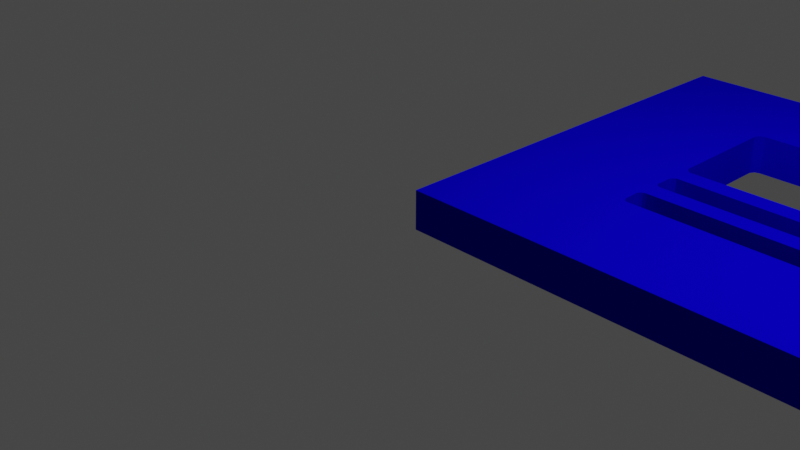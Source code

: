 # Source: jobox.blend  (saved by Blender 3.5.10; exported with 4.5.12 LTS)
import bpy
from mathutils import Matrix  # noqa: F401  (used for matrix-valued properties, if any)

bpy.ops.wm.read_factory_settings(use_empty=True)
scene = bpy.context.scene
scene.name = 'Scene'

# ---- collections
col_collection = bpy.data.collections.new('Collection'); scene.collection.children.link(col_collection)

# ---- materials (node trees are filled in below, after node groups)
mat_material = bpy.data.materials.new('Material')
mat_material.alpha_threshold = 0.0
mat_material.use_transparent_shadow = False
mat_material.diffuse_color = (0.002298, 0.0, 0.6146, 1.0)
mat_material.roughness = 0.5
mat_material.metallic = 0.2925
mat_material.line_color = (0.0, 0.0, 0.0, 1.0)

# ---- material node trees

# ---- world
world_world = bpy.data.worlds.new('World'); scene.world = world_world
world_world.use_nodes = True; world_world.node_tree.nodes.clear()
_N = world_world.node_tree.nodes; _L = world_world.node_tree.links
n0 = _N.new('ShaderNodeOutputWorld'); n0.name = 'World Output'; n0.location = (300, 300)
n1 = _N.new('ShaderNodeBackground'); n1.name = 'Background'; n1.location = (10, 300)
n1.inputs[0].default_value = (0.05088, 0.05088, 0.05088, 1.0)
_L.new(n1.outputs[0], n0.inputs[0])
n0.is_active_output = True
world_world.color = (0.05088, 0.05088, 0.05088)
world_world.use_sun_shadow = False
world_world.sun_shadow_jitter_overblur = 0.0

# ---- cameras
cam_camera = bpy.data.cameras.new('Camera')
cam_camera.clip_end = 100.0
cam_camera.ortho_scale = 7.314

# ---- lights
light_light = bpy.data.lights.new('Light', 'POINT')
light_light.transmission_factor = 0.0
light_light.energy = 1000.0
light_light.shadow_soft_size = 0.1
light_light.shadow_maximum_resolution = 0.006
light_light.use_absolute_resolution = True

# ---- meshes
me_cube = bpy.data.meshes.new('Cube')
me_cube.from_pydata([(0.0, 0.0, 0.0), (0.2908, -0.04859, 0.0), (0.2915, 4.95, 0.0), (5.29, 4.95, 0.0), (5.29, -0.04949, 0.0), (1.81, 1.284, 0.0), (1.806, 1.467, 0.0), (1.817, 1.491, 0.0), (1.844, 1.517, 0.0), (1.881, 1.524, 0.0), (3.703, 1.522, 0.0), (3.744, 1.499, 0.0), (3.754, 1.459, 0.0), (3.754, 1.282, 0.0), (3.742, 1.243, 0.0), (3.698, 1.226, 0.0), (1.865, 1.229, 0.0), (1.833, 1.244, 0.0), (1.885, 1.739, 0.0), (3.68, 1.737, 0.0), (3.735, 1.744, 0.0), (3.759, 1.779, 0.0), (3.759, 1.964, 0.0), (3.746, 1.997, 0.0), (3.711, 2.026, 0.0), (1.874, 2.039, 0.0), (1.84, 2.008, 0.0), (1.827, 1.971, 0.0), (1.825, 1.795, 0.0), (1.841, 1.761, 0.0), (1.878, 2.258, 0.0), (3.682, 2.255, 0.0), (3.733, 2.264, 0.0), (3.757, 2.31, 0.0), (3.756, 3.576, 0.0), (3.755, 3.607, 0.0), (3.729, 3.655, 0.0), (3.683, 3.676, 0.0), (1.905, 3.676, 0.0), (1.85, 3.656, 0.0), (1.821, 3.603, 0.0), (1.82, 2.331, 0.0), (1.839, 2.298, 0.0), (0.2908, -0.04859, 0.4305), (0.2915, 4.95, 0.4305), (5.29, 4.95, 0.4305), (5.29, -0.04949, 0.4305), (1.81, 1.284, 0.4305), (1.806, 1.467, 0.4305), (1.817, 1.491, 0.4305), (1.844, 1.517, 0.4305), (1.881, 1.524, 0.4305), (3.703, 1.522, 0.4305), (3.744, 1.499, 0.4305), (3.754, 1.459, 0.4305), (3.754, 1.282, 0.4305), (3.742, 1.243, 0.4305), (3.698, 1.226, 0.4305), (1.865, 1.229, 0.4305), (1.833, 1.244, 0.4305), (1.885, 1.739, 0.4305), (3.68, 1.737, 0.4305), (3.735, 1.744, 0.4305), (3.759, 1.779, 0.4305), (3.759, 1.964, 0.4305), (3.746, 1.997, 0.4305), (3.711, 2.026, 0.4305), (1.874, 2.039, 0.4305), (1.84, 2.008, 0.4305), (1.827, 1.971, 0.4305), (1.825, 1.795, 0.4305), (1.841, 1.761, 0.4305), (1.878, 2.258, 0.4305), (3.682, 2.255, 0.4305), (3.733, 2.264, 0.4305), (3.757, 2.31, 0.4305), (3.756, 3.576, 0.4305), (3.755, 3.607, 0.4305), (3.729, 3.655, 0.4305), (3.683, 3.676, 0.4305), (1.905, 3.676, 0.4305), (1.85, 3.656, 0.4305), (1.821, 3.603, 0.4305), (1.82, 2.331, 0.4305), (1.839, 2.298, 0.4305)], [(0, 1)], [(2, 1, 5, 6, 28, 27), (5, 1, 4, 14, 15, 16, 17), (3, 22, 21, 20, 11, 12, 13, 14, 4), (6, 7, 8, 9, 18, 29, 28), (11, 20, 19, 10), (10, 19, 18, 9), (34, 33, 35), (23, 33, 34, 35, 3), (22, 23, 3), (38, 39, 40, 41, 2), (30, 42, 41, 2, 27, 26, 25), (23, 24, 31, 32, 33), (24, 31, 30, 25), (38, 2, 3, 35, 36, 37), (44, 69, 70, 48, 47, 43), (47, 59, 58, 57, 56, 46, 43), (45, 46, 56, 55, 54, 53, 62, 63, 64), (48, 70, 71, 60, 51, 50, 49), (53, 52, 61, 62), (52, 51, 60, 61), (76, 77, 75), (65, 45, 77, 76, 75), (64, 45, 65), (80, 44, 83, 82, 81), (72, 67, 68, 69, 44, 83, 84), (65, 75, 74, 73, 66), (66, 67, 72, 73), (80, 79, 78, 77, 45, 44), (18, 19, 61, 60), (7, 6, 48, 49), (32, 31, 73, 74), (19, 20, 62, 61), (8, 7, 49, 50), (33, 32, 74, 75), (20, 21, 63, 62), (9, 8, 50, 51), (21, 22, 64, 63), (10, 9, 51, 52), (23, 22, 64, 65), (11, 10, 52, 53), (36, 35, 77, 78), (24, 23, 65, 66), (35, 33, 75, 77), (12, 11, 53, 54), (37, 36, 78, 79), (24, 25, 67, 66), (13, 12, 54, 55), (38, 37, 79, 80), (25, 26, 68, 67), (14, 13, 55, 56), (39, 38, 80, 81), (1, 2, 44, 43), (26, 27, 69, 68), (15, 14, 56, 57), (40, 39, 81, 82), (3, 2, 44, 45), (27, 28, 70, 69), (16, 15, 57, 58), (41, 40, 82, 83), (3, 4, 46, 45), (28, 29, 71, 70), (17, 16, 58, 59), (41, 42, 84, 83), (4, 1, 43, 46), (29, 18, 60, 71), (5, 17, 59, 47), (42, 30, 72, 84), (6, 5, 47, 48), (30, 31, 73, 72)])
_uv = me_cube.uv_layers.new(name='UVMap')
_uv.uv.foreach_set('vector', [0.0, 0.0, 0.0, 0.0, 0.0, 0.0, 0.0, 0.0, 0.0, 0.0, 0.0, 0.0, 0.0, 0.0, 0.0, 0.0, 0.0, 0.0, 0.0, 0.0, 0.0, 0.0, 0.0, 0.0, 0.0, 0.0, 0.0, 0.0, 0.0, 0.0, 0.0, 0.0, 0.0, 0.0, 0.0, 0.0, 0.0, 0.0, 0.0, 0.0, 0.0, 0.0, 0.0, 0.0, 0.0, 0.0, 0.0, 0.0, 0.0, 0.0, 0.0, 0.0, 0.0, 0.0, 0.0, 0.0, 0.0, 0.0, 0.0, 0.0, 0.0, 0.0, 0.0, 0.0, 0.0, 0.0, 0.0, 0.0, 0.0, 0.0, 0.0, 0.0, 0.0, 0.0, 0.0, 0.0, 0.0, 0.0, 0.0, 0.0, 0.0, 0.0, 0.0, 0.0, 0.0, 0.0, 0.0, 0.0, 0.0, 0.0, 0.0, 0.0, 0.0, 0.0, 0.0, 0.0, 0.0, 0.0, 0.0, 0.0, 0.0, 0.0, 0.0, 0.0, 0.0, 0.0, 0.0, 0.0, 0.0, 0.0, 0.0, 0.0, 0.0, 0.0, 0.0, 0.0, 0.0, 0.0, 0.0, 0.0, 0.0, 0.0, 0.0, 0.0, 0.0, 0.0, 0.0, 0.0, 0.0, 0.0, 0.0, 0.0, 0.0, 0.0, 0.0, 0.0, 0.0, 0.0, 0.0, 0.0, 0.0, 0.0, 0.0, 0.0, 0.0, 0.0, 0.0, 0.0, 0.0, 0.0, 0.0, 0.0, 0.0, 0.0, 0.0, 0.0, 0.0, 0.0, 0.0, 0.0, 0.0, 0.0, 0.0, 0.0, 0.0, 0.0, 0.0, 0.0, 0.0, 0.0, 0.0, 0.0, 0.0, 0.0, 0.0, 0.0, 0.0, 0.0, 0.0, 0.0, 0.0, 0.0, 0.0, 0.0, 0.0, 0.0, 0.0, 0.0, 0.0, 0.0, 0.0, 0.0, 0.0, 0.0, 0.0, 0.0, 0.0, 0.0, 0.0, 0.0, 0.0, 0.0, 0.0, 0.0, 0.0, 0.0, 0.0, 0.0, 0.0, 0.0, 0.0, 0.0, 0.0, 0.0, 0.0, 0.0, 0.0, 0.0, 0.0, 0.0, 0.0, 0.0, 0.0, 0.0, 0.0, 0.0, 0.0, 0.0, 0.0, 0.0, 0.0, 0.0, 0.0, 0.0, 0.0, 0.0, 0.0, 0.0, 0.0, 0.0, 0.0, 0.0, 0.0, 0.0, 0.0, 0.0, 0.0, 0.0, 0.0, 0.0, 0.0, 0.0, 0.0, 0.0, 0.0, 0.0, 0.0, 0.0, 0.0, 0.0, 0.0, 0.0, 0.0, 0.0, 0.0, 0.0, 0.0, 0.0, 0.0, 0.0, 0.0, 0.0, 0.0, 0.0, 0.0, 0.0, 0.0, 0.0, 0.0, 0.0, 0.0, 0.0, 0.0, 0.0, 0.0, 0.0, 0.0, 0.0, 0.0, 0.0, 0.0, 0.0, 0.0, 0.0, 0.0, 0.0, 0.0, 0.0, 0.0, 0.0, 0.0, 0.0, 0.0, 0.0, 0.0, 0.0, 0.0, 0.0, 0.0, 0.0, 0.0, 0.0, 0.0, 0.0, 0.0, 0.0, 0.0, 0.0, 0.0, 0.0, 0.0, 0.0, 0.0, 0.0, 0.0, 0.0, 0.0, 0.0, 0.0, 0.0, 0.0, 0.0, 0.0, 0.0, 0.0, 0.0, 0.0, 0.0, 0.0, 0.0, 0.0, 0.0, 0.0, 0.0, 0.0, 0.0, 0.0, 0.0, 0.0, 0.0, 0.0, 0.0, 0.0, 0.0, 0.0, 0.0, 0.0, 0.0, 0.0, 0.0, 0.0, 0.0, 0.0, 0.0, 0.0, 0.0, 0.0, 0.0, 0.0, 0.0, 0.0, 0.0, 0.0, 0.0, 0.0, 0.0, 0.0, 0.0, 0.0, 0.0, 0.0, 0.0, 0.0, 0.0, 0.0, 0.0, 0.0, 0.0, 0.0, 0.0, 0.0, 0.0, 0.0, 0.0, 0.0, 0.0, 0.0, 0.0, 0.0, 0.0, 0.0, 0.0, 0.0, 0.0, 0.0, 0.0, 0.0, 0.0, 0.0, 0.0, 0.0, 0.0, 0.0, 0.0, 0.0, 0.0, 0.0, 0.0, 0.0, 0.0, 0.0, 0.0, 0.0, 0.0, 0.0, 0.0, 0.0, 0.0, 0.0, 0.0, 0.0, 0.0, 0.0, 0.0, 0.0, 0.0, 0.0, 0.0, 0.0, 0.0, 0.0, 0.0, 0.0, 0.0, 0.0, 0.0, 0.0, 0.0, 0.0, 0.0, 0.0, 0.0, 0.0, 0.0, 0.0, 0.0, 0.0, 0.0, 0.0, 0.0, 0.0, 0.0, 0.0, 0.0, 0.0, 0.0, 0.0, 0.0, 0.0, 0.0, 0.0, 0.0, 0.0, 0.0, 0.0, 0.0, 0.0, 0.0, 0.0, 0.0, 0.0, 0.0, 0.0, 0.0, 0.0, 0.0, 0.0, 0.0, 0.0, 0.0, 0.0, 0.0, 0.0, 0.0, 0.0, 0.0, 0.0, 0.0, 0.0, 0.0, 0.0, 0.0, 0.0, 0.0, 0.0, 0.0, 0.0, 0.0, 0.0, 0.0, 0.0, 0.0, 0.0, 0.0, 0.0, 0.0, 0.0, 0.0, 0.0, 0.0, 0.0, 0.0, 0.0, 0.0, 0.0, 0.0, 0.0, 0.0, 0.0, 0.0, 0.0, 0.0, 0.0, 0.0, 0.0, 0.0, 0.0, 0.0, 0.0, 0.0, 0.0, 0.0, 0.0, 0.0, 0.0, 0.0, 0.0, 0.0, 0.0, 0.0, 0.0, 0.0, 0.0, 0.0, 0.0, 0.0, 0.0, 0.0, 0.0, 0.0, 0.0, 0.0, 0.0, 0.0, 0.0, 0.0, 0.0, 0.0, 0.0, 0.0, 0.0, 0.0, 0.0, 0.0, 0.0, 0.0, 0.0, 0.0, 0.0, 0.0, 0.0, 0.0, 0.0, 0.0, 0.0, 0.0, 0.0, 0.0, 0.0, 0.0, 0.0, 0.0, 0.0, 0.0, 0.0, 0.0, 0.0, 0.0, 0.0, 0.0, 0.0, 0.0, 0.0, 0.0, 0.0, 0.0, 0.0, 0.0, 0.0, 0.0, 0.0, 0.0, 0.0, 0.0, 0.0, 0.0, 0.0, 0.0, 0.0, 0.0, 0.0, 0.0, 0.0, 0.0, 0.0, 0.0, 0.0, 0.0])
me_cube.materials.append(mat_material)
me_cube.use_mirror_vertex_groups = False
me_cube.update()

# ---- objects
ob_cube = bpy.data.objects.new('Cube', me_cube)
ob_light = bpy.data.objects.new('Light', light_light)
ob_camera = bpy.data.objects.new('Camera', cam_camera)
ob_empty = bpy.data.objects.new('Empty', None)

# ---- transforms, parenting, visibility, modifiers, constraints
ob_cube.location = (0.0, 0.0, 0.0)
ob_cube.lock_rotations_4d = False
ob_cube.empty_display_type = 'ARROWS'
ob_cube.lineart.crease_threshold = 0.0
ob_light.location = (4.076, 1.005, 5.904)
ob_light.rotation_euler = (0.6503, 0.05522, 1.866)
ob_light.lock_rotations_4d = False
ob_light.empty_display_type = 'ARROWS'
ob_light.color = (0.0, 0.0, 0.0, 0.0)
ob_light.lineart.crease_threshold = 0.0
ob_camera.location = (7.359, -6.926, 4.958)
ob_camera.rotation_euler = (1.109, 0.0, 0.8149)
ob_camera.lock_rotations_4d = False
ob_camera.empty_display_type = 'ARROWS'
ob_camera.color = (0.0, 0.0, 0.0, 0.0)
ob_camera.display_type = 'WIRE'
ob_camera.lineart.crease_threshold = 0.0
ob_empty.location = (0.0, 0.0, 0.0)
ob_empty.empty_display_type = 'IMAGE'
ob_empty.empty_display_size = 5.0
ob_empty.empty_image_offset = (0.05862, -0.01002)

# ---- collection membership
col_collection.objects.link(ob_cube)
col_collection.objects.link(ob_light)
col_collection.objects.link(ob_camera)
col_collection.objects.link(ob_empty)

# ---- scene / render settings (as saved in the file)
scene.camera = ob_camera
scene.frame_start = 1; scene.frame_end = 250; scene.frame_set(59)
scene.render.engine = 'BLENDER_EEVEE_NEXT'
scene.cycles.sampling_pattern = 'TABULATED_SOBOL'
scene.view_settings.view_transform = 'Filmic'
bpy.context.view_layer.update()
